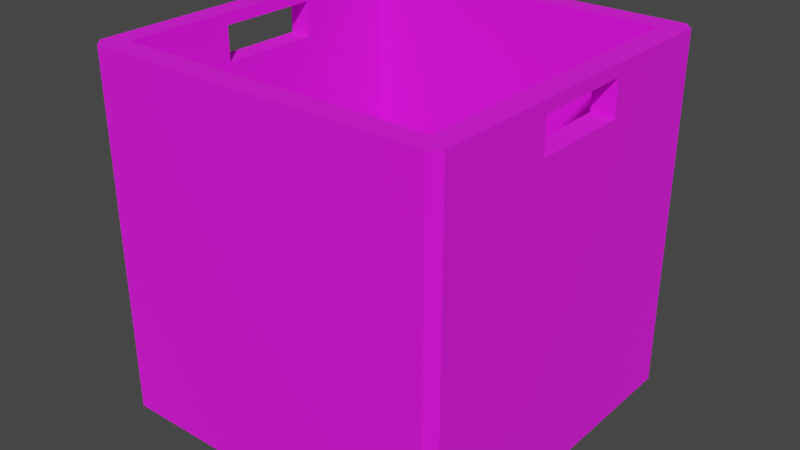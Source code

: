 # Source: wicker_basket.blend  (saved by Blender 2.93.20; exported with 4.5.12 LTS)
import bpy
from mathutils import Matrix  # noqa: F401  (used for matrix-valued properties, if any)

bpy.ops.wm.read_factory_settings(use_empty=True)
scene = bpy.context.scene
scene.name = 'Scene'

# ---- collections
col_collection = bpy.data.collections.new('Collection'); scene.collection.children.link(col_collection)

# ---- images (referenced by path relative to the original .blend; pixels are not part of the script)
import os
ASSET_DIR = os.environ.get("B2B_ASSET_DIR", "")  # directory of the original .blend (textures are referenced by path, not embedded)
HERE = os.path.dirname(os.path.abspath(__file__))  # packed textures are extracted next to this script under _unpacked/

def load_image(name, relpath, width, height, colorspace="sRGB"):
    """Load a texture the original file referenced (path relative to the .blend, or extracted next to this script)."""
    p = next((c for c in (os.path.join(HERE, relpath), os.path.join(ASSET_DIR, relpath)) if relpath and os.path.exists(c)), "")
    if p:
        img = bpy.data.images.load(p, check_existing=True)
        img.name = name
    else:  # same state as the original file: an image datablock whose file is absent (Cycles renders it pink)
        img = bpy.data.images.new(name, width, height)
        img.source = "FILE"
        img.filepath = "//" + (relpath or name)
    img.colorspace_settings.name = colorspace
    return img
img_wicker_jpg = load_image('wicker.jpg', 'wicker.jpg', 1024, 1024, 'sRGB')

# ---- materials (node trees are filled in below, after node groups)
mat_wicker = bpy.data.materials.new('wicker')
mat_wicker.use_backface_culling = True
mat_wicker.use_transparent_shadow = False

# ---- material node trees
mat_wicker.use_nodes = True; mat_wicker.node_tree.nodes.clear()
_N = mat_wicker.node_tree.nodes; _L = mat_wicker.node_tree.links
n0 = _N.new('ShaderNodeBsdfPrincipled'); n0.name = 'Principled BSDF'; n0.location = (10, 300)
n0.distribution = 'GGX'
n0.subsurface_method = 'BURLEY'
n0.inputs[2].default_value = 1.0
n0.inputs[3].default_value = 1.45
n0.inputs[27].default_value = (0.0, 0.0, 0.0, 1.0)
n0.inputs[28].default_value = 1.0
n1 = _N.new('ShaderNodeOutputMaterial'); n1.name = 'Material Output'; n1.location = (300, 300)
n2 = _N.new('ShaderNodeTexImage'); n2.name = 'Image Texture'; n2.location = (-280, 280)
n2.image = img_wicker_jpg
_L.new(n0.outputs[0], n1.inputs[0])
_L.new(n2.outputs[0], n0.inputs[0])
n1.is_active_output = True

# ---- world
world_world = bpy.data.worlds.new('World'); scene.world = world_world
world_world.use_nodes = True; world_world.node_tree.nodes.clear()
_N = world_world.node_tree.nodes; _L = world_world.node_tree.links
n0 = _N.new('ShaderNodeOutputWorld'); n0.name = 'World Output'; n0.location = (300, 300)
n1 = _N.new('ShaderNodeBackground'); n1.name = 'Background'; n1.location = (10, 300)
n1.inputs[0].default_value = (0.05088, 0.05088, 0.05088, 1.0)
_L.new(n1.outputs[0], n0.inputs[0])
n0.is_active_output = True
world_world.color = (0.05088, 0.05088, 0.05088)
world_world.use_sun_shadow = False
world_world.sun_shadow_jitter_overblur = 0.0

# ---- meshes
me_cube = bpy.data.meshes.new('Cube')
me_cube.from_pydata([(-1.0, -0.2849, 0.7421), (-0.8731, -0.2838, 0.9362), (-1.0, 0.2849, 0.7421), (-0.8731, 0.2838, 0.9362), (1.0, -0.2849, 0.7421), (0.8731, -0.2838, 0.9362), (1.0, 0.2849, 0.7421), (0.8731, 0.2838, 0.9362), (-1.0, -0.2849, 0.9364), (-1.0, 0.2849, 0.9364), (1.0, 0.2849, 0.9364), (1.0, -0.2849, 0.9364), (-0.8731, -0.2838, 0.7436), (-0.8731, 0.2838, 0.7436), (0.8731, 0.2838, 0.7436), (0.8731, -0.2838, 0.7436), (-0.8731, -0.8731, 1.0), (-0.8731, 0.8731, 1.0), (0.8731, 0.8731, 1.0), (0.8731, -0.8731, 1.0), (-0.8731, -0.8731, -0.6612), (-0.8731, 0.8731, -0.6612), (0.8731, 0.8731, -0.6612), (0.8731, -0.8731, -0.6612), (-1.0, 0.9497, -0.8775), (-0.9497, 1.0, -1.0), (-1.0, 0.9497, -1.0), (-0.9497, -1.0, -1.0), (-1.0, -0.9497, -0.8775), (-1.0, -0.9497, -1.0), (-1.0, -0.9497, 0.9955), (-0.9497, -1.0, 1.0), (-0.9644, -0.9644, 1.0), (-1.0, -0.9497, 1.0), (-0.9497, 1.0, 1.0), (-1.0, 0.9497, 0.9955), (-1.0, 0.9497, 1.0), (-0.9644, 0.9644, 1.0), (1.0, 0.9497, 0.9955), (0.9497, 1.0, 1.0), (0.9644, 0.9644, 1.0), (1.0, 0.9497, 1.0), (0.9497, 1.0, -1.0), (1.0, 0.9497, -0.8775), (1.0, 0.9497, -1.0), (1.0, -0.9497, -0.8775), (0.9497, -1.0, -1.0), (1.0, -0.9497, -1.0), (0.9497, -1.0, 1.0), (1.0, -0.9497, 0.9955), (1.0, -0.9497, 1.0), (0.9644, -0.9644, 1.0)], [], [(3, 1, 8, 9), (26, 25, 42, 44, 47, 46, 27, 29), (15, 5, 11, 4), (9, 8, 30, 33, 36, 35), (2, 9, 35, 24), (13, 3, 9, 2), (17, 18, 40, 39, 34, 37), (10, 6, 43, 38), (6, 4, 45, 47, 44, 43), (16, 17, 37, 36, 33, 32), (22, 21, 20, 23), (16, 19, 23, 20), (18, 17, 21, 22), (14, 15, 4, 6), (25, 34, 39, 42), (46, 48, 31, 27), (19, 16, 32, 31, 48, 51), (8, 0, 28, 30), (11, 10, 38, 41, 50, 49), (4, 11, 49, 45), (18, 19, 51, 50, 41, 40), (1, 3, 17, 16), (7, 5, 19, 18), (13, 12, 20, 21), (15, 14, 22, 23), (12, 1, 16, 20), (3, 13, 21, 17), (5, 15, 23, 19), (14, 7, 18, 22), (5, 7, 10, 11), (7, 14, 6, 10), (1, 12, 0, 8), (12, 13, 2, 0), (24, 25, 26), (27, 28, 29), (30, 31, 32, 33), (34, 35, 36, 37), (38, 39, 40, 41), (42, 43, 44), (45, 46, 47), (48, 49, 50, 51), (27, 31, 30, 28), (34, 25, 24, 35), (38, 43, 42, 39), (48, 46, 45, 49), (0, 2, 24, 26, 29, 28)])
_uv = me_cube.uv_layers.new(name='UVMap')
_uv.uv.foreach_set('vector', [0.2707, 0.6419, 0.2707, 0.3581, 0.2374, 0.3576, 0.2374, 0.6424, 0.2374, 0.9749, 0.2506, 1.0, 0.7494, 1.0, 0.7626, 0.9749, 0.7626, 0.02515, 0.7494, 0.0, 0.2506, 0.0, 0.2374, 0.02515, 0.7293, 0.8718, 0.7293, 0.9681, 0.7626, 0.9682, 0.7626, 0.8711, 0.5748, 0.9682, 0.4252, 0.9682, 0.2506, 0.9978, 0.2506, 1.0, 0.7494, 1.0, 0.7494, 0.9978, 0.5748, 0.8711, 0.5748, 0.9682, 0.7494, 0.9978, 0.7494, 0.06126, 0.2707, 0.8718, 0.2707, 0.9681, 0.2374, 0.9682, 0.2374, 0.8711, 0.4697, 0.5417, 0.5581, 0.5417, 0.5627, 0.5505, 0.5619, 0.5539, 0.4659, 0.5539, 0.4651, 0.5505, 0.5748, 0.9682, 0.5748, 0.8711, 0.7494, 0.06126, 0.7494, 0.9978, 0.5748, 0.8711, 0.4252, 0.8711, 0.2506, 0.06126, 0.2506, 0.0, 0.7494, 0.0, 0.7494, 0.06126, 0.5462, 0.6078, 0.6345, 0.6078, 0.6391, 0.6166, 0.6384, 0.62, 0.5423, 0.62, 0.5416, 0.6166, 0.7293, 0.9366, 0.2707, 0.9366, 0.2707, 0.06343, 0.7293, 0.06343, 0.2707, 1.0, 0.7293, 1.0, 0.7293, 0.1694, 0.2707, 0.1694, 0.7293, 1.0, 0.2707, 1.0, 0.2707, 0.1694, 0.7293, 0.1694, 0.7293, 0.6419, 0.7293, 0.3581, 0.7626, 0.3576, 0.7626, 0.6424, 0.2506, 0.0, 0.2506, 1.0, 0.7494, 1.0, 0.7494, 0.0, 0.7494, 0.0, 0.7494, 1.0, 0.2506, 1.0, 0.2506, 0.0, 0.6295, 0.3697, 0.5412, 0.3697, 0.5366, 0.3609, 0.5373, 0.3574, 0.6334, 0.3574, 0.6341, 0.3609, 0.4252, 0.9682, 0.4252, 0.8711, 0.2506, 0.06126, 0.2506, 0.9978, 0.4252, 0.9682, 0.5748, 0.9682, 0.7494, 0.9978, 0.7494, 1.0, 0.2506, 1.0, 0.2506, 0.9978, 0.4252, 0.8711, 0.4252, 0.9682, 0.2506, 0.9978, 0.2506, 0.06126, 0.6375, 0.4961, 0.5492, 0.4961, 0.5446, 0.4873, 0.5453, 0.4839, 0.6414, 0.4839, 0.6422, 0.4873, 0.4255, 0.9681, 0.5745, 0.9681, 0.7293, 1.0, 0.2707, 1.0, 0.5745, 0.9681, 0.4255, 0.9681, 0.2707, 1.0, 0.7293, 1.0, 0.5745, 0.8718, 0.4255, 0.8718, 0.2707, 0.1694, 0.7293, 0.1694, 0.4255, 0.8718, 0.5745, 0.8718, 0.7293, 0.1694, 0.2707, 0.1694, 0.4255, 0.8718, 0.4255, 0.9681, 0.2707, 1.0, 0.2707, 0.1694, 0.5745, 0.9681, 0.5745, 0.8718, 0.7293, 0.1694, 0.7293, 1.0, 0.4255, 0.9681, 0.4255, 0.8718, 0.2707, 0.1694, 0.2707, 1.0, 0.5745, 0.8718, 0.5745, 0.9681, 0.7293, 1.0, 0.7293, 0.1694, 0.7293, 0.3581, 0.7293, 0.6419, 0.7626, 0.6424, 0.7626, 0.3576, 0.7293, 0.9681, 0.7293, 0.8718, 0.7626, 0.8711, 0.7626, 0.9682, 0.2707, 0.9681, 0.2707, 0.8718, 0.2374, 0.8711, 0.2374, 0.9682, 0.2707, 0.3581, 0.2707, 0.6419, 0.2374, 0.6424, 0.2374, 0.3576, 0.2374, 0.06126, 0.2506, 0.0, 0.2374, 0.0, 0.2374, 0.0, 0.2506, 0.06126, 0.2506, 0.0, 0.2374, 0.9978, 0.2506, 1.0, 0.2468, 1.0, 0.2374, 1.0, 0.2506, 1.0, 0.2374, 0.9978, 0.2374, 1.0, 0.2468, 1.0, 0.7626, 0.9978, 0.7494, 1.0, 0.7532, 1.0, 0.7626, 1.0, 0.7626, 0.0, 0.7494, 0.06126, 0.7494, 0.0, 0.2506, 0.06126, 0.2374, 0.0, 0.2506, 0.0, 0.2374, 1.0, 0.2506, 0.9978, 0.2506, 1.0, 0.2468, 1.0, 0.2506, 0.0, 0.2506, 1.0, 0.2506, 0.9978, 0.2506, 0.06126, 0.2506, 1.0, 0.2506, 0.0, 0.2374, 0.06126, 0.2374, 0.9978, 0.7494, 0.9978, 0.7494, 0.06126, 0.7494, 0.0, 0.7494, 1.0, 0.2374, 1.0, 0.2374, 0.0, 0.2506, 0.06126, 0.2506, 0.9978, 0.4252, 0.8711, 0.5748, 0.8711, 0.7494, 0.06126, 0.7494, 0.0, 0.2506, 0.0, 0.2506, 0.06126])
me_cube.materials.append(mat_wicker)
me_cube.use_remesh_fix_poles = True
me_cube.use_remesh_preserve_attributes = False
me_cube.update()

# ---- objects
ob_cube = bpy.data.objects.new('Cube', me_cube)

# ---- transforms, parenting, visibility, modifiers, constraints
ob_cube.location = (0.0, 0.0, 0.0)

# ---- collection membership
col_collection.objects.link(ob_cube)

# ---- scene / render settings (as saved in the file)
scene.frame_start = 1; scene.frame_end = 250; scene.frame_set(1)
scene.render.engine = 'BLENDER_EEVEE_NEXT'
scene.cycles.use_denoising = False
scene.cycles.samples = 128
scene.cycles.sampling_pattern = 'TABULATED_SOBOL'
scene.cycles.use_adaptive_sampling = False
scene.cycles.use_light_tree = False
scene.view_settings.view_transform = 'Filmic'
bpy.context.view_layer.update()

# ---- added for rendering (the .blend has no active camera and no usable light): camera, sun
cam_auto = bpy.data.cameras.new('AutoCamera')
cam_auto.lens = 50.0
cam_auto.sensor_width = 36.0
cam_auto.clip_end = 1000.0
ob_auto_camera = bpy.data.objects.new('AutoCamera', cam_auto)
scene.collection.objects.link(ob_auto_camera)
ob_auto_camera.location = (3.20507, -3.84609, 2.56406)
ob_auto_camera.rotation_euler = (1.09748, -7.21219e-08, 0.694738)
scene.camera = ob_auto_camera
light_auto_sun = bpy.data.lights.new('AutoSun', 'SUN')
light_auto_sun.energy = 3.0
light_auto_sun.angle = 0.0523599
ob_auto_sun = bpy.data.objects.new('AutoSun', light_auto_sun)
scene.collection.objects.link(ob_auto_sun)
ob_auto_sun.rotation_euler = (0.872665, 0.174533, 0.523599)
bpy.context.view_layer.update()
